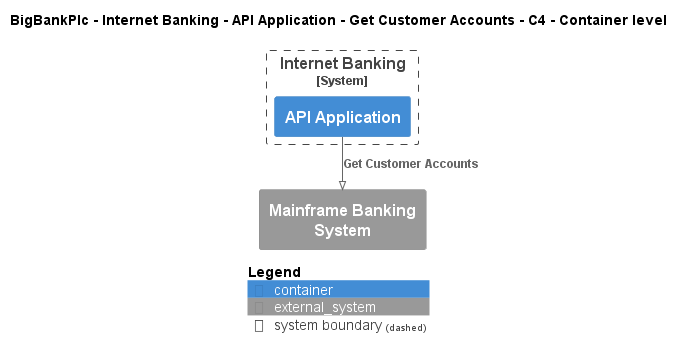

The diagram above was rendered by PlantUML. Its source (embedded in the PNG):
@startuml
!pragma layout smetana
!include ..\..\..\..\..\..\..\.c4s\C4_Container.puml

AddElementTag("c4interflow:lifecycle:new", $bgColor=green, $fontColor=#ffffff, $borderColor=green, $shadowing="False")
AddElementTag("c4interflow:lifecycle:changed", $bgColor=orange, $fontColor=#ffffff, $borderColor=orange, $shadowing="False")
AddElementTag("c4interflow:lifecycle:removed", $bgColor=red, $fontColor=#ffffff, $borderColor=red, $shadowing="False")

AddRelTag("c4interflow:lifecycle:new", $textColor=green, $lineColor=green)
AddRelTag("c4interflow:lifecycle:changed", $textColor=orange, $lineColor=orange)
AddRelTag("c4interflow:lifecycle:removed", $textColor=red, $lineColor=red)

SHOW_PERSON_PORTRAIT()
LAYOUT_TOP_DOWN()

skinparam linetype polyline

title BigBankPlc - Internet Banking - API Application - Get Customer Accounts - C4 - Container level


System_Boundary(BigBankPlc.SoftwareSystems.InternetBanking, "Internet Banking") {
    Container(BigBankPlc.SoftwareSystems.InternetBanking.Containers.APIApplication, "API Application", "", "")
}
System_Ext(BigBankPlc.SoftwareSystems.MainframeBankingSystem, "Mainframe Banking System", "")

Rel(BigBankPlc.SoftwareSystems.InternetBanking.Containers.APIApplication, BigBankPlc.SoftwareSystems.MainframeBankingSystem, "Get Customer Accounts")


SHOW_LEGEND()
@enduml